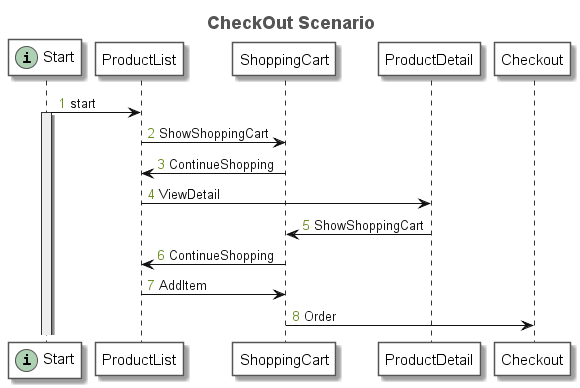

The diagram above was rendered by PlantUML. Its source (embedded in the PNG):
@startuml
title <font size=18 color=#555555>CheckOut Scenario</font>
autonumber "<font color=olivedrab>0</font>"
skinparam sequence {
	ArrowColor #111111
	ArrowFontColor #111111
	ArrowFontStyle plain
	
	LifeLineBorderColor #333333
	LifeLineBackgroundColor #EEEEEE
	
	ParticipantBorderColor #555555
	ParticipantBackgroundColor #FFFFFF
	ParticipantFontName plain
	ParticipantFontSize 15
	ParticipantFontColor #000000
}
participant "Start" as N_342396915 << (i, #ADD1B2) >>
participant "ProductList" as N_1188163851
participant "ShoppingCart" as N_1992415351
participant "ProductDetail" as N_716221138
participant "Checkout" as N_2063056736
N_342396915 -> N_1188163851: start
activate N_342396915
N_1188163851 -> N_1992415351: ShowShoppingCart
N_1992415351 -> N_1188163851: ContinueShopping
N_1188163851 -> N_716221138: ViewDetail
N_716221138 -> N_1992415351: ShowShoppingCart
N_1992415351 -> N_1188163851: ContinueShopping
N_1188163851 -> N_1992415351: AddItem
N_1992415351 -> N_2063056736: Order
@enduml